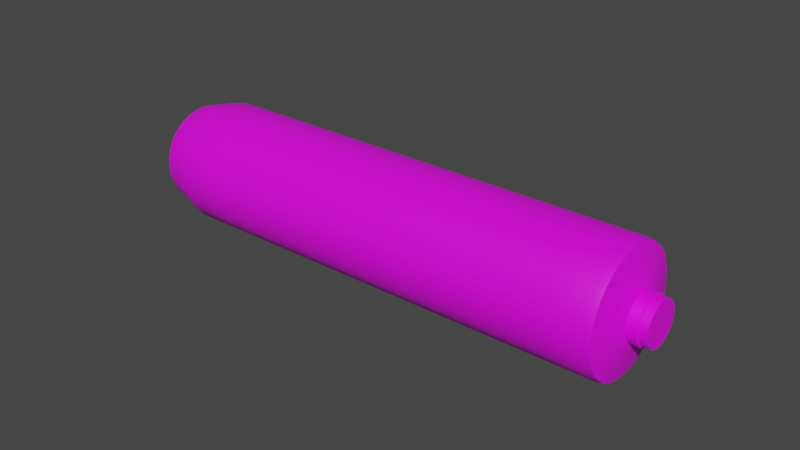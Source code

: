 # Source: injector.blend  (saved by Blender 3.5.10; exported with 4.5.12 LTS)
import bpy
from mathutils import Matrix  # noqa: F401  (used for matrix-valued properties, if any)

bpy.ops.wm.read_factory_settings(use_empty=True)
scene = bpy.context.scene
scene.name = 'Scene'

# ---- images (referenced by path relative to the original .blend; pixels are not part of the script)
import os
ASSET_DIR = os.environ.get("B2B_ASSET_DIR", "")  # directory of the original .blend (textures are referenced by path, not embedded)
HERE = os.path.dirname(os.path.abspath(__file__))  # packed textures are extracted next to this script under _unpacked/

def load_image(name, relpath, width, height, colorspace="sRGB"):
    """Load a texture the original file referenced (path relative to the .blend, or extracted next to this script)."""
    p = next((c for c in (os.path.join(HERE, relpath), os.path.join(ASSET_DIR, relpath)) if relpath and os.path.exists(c)), "")
    if p:
        img = bpy.data.images.load(p, check_existing=True)
        img.name = name
    else:  # same state as the original file: an image datablock whose file is absent (Cycles renders it pink)
        img = bpy.data.images.new(name, width, height)
        img.source = "FILE"
        img.filepath = "//" + (relpath or name)
    img.colorspace_settings.name = colorspace
    return img
img_injector_color = load_image('injector_color', 'injector_color.png', 1024, 1024, 'sRGB')

# ---- materials (node trees are filled in below, after node groups)
mat_injector = bpy.data.materials.new('injector')
mat_injector.alpha_threshold = 0.0
mat_injector.use_transparent_shadow = False
mat_injector.roughness = 0.5
mat_injector.line_color = (0.0, 0.0, 0.0, 1.0)

# ---- node groups
ng_auto_smooth = bpy.data.node_groups.new('Auto Smooth', 'GeometryNodeTree')
_s = ng_auto_smooth.interface.new_socket(name='Geometry', in_out='OUTPUT', socket_type='NodeSocketGeometry')
_s = ng_auto_smooth.interface.new_socket(name='Geometry', in_out='INPUT', socket_type='NodeSocketGeometry')
_s = ng_auto_smooth.interface.new_socket(name='Angle', in_out='INPUT', socket_type='NodeSocketFloat')
_s.subtype = 'ANGLE'
_s.min_value = 0.0
_s.max_value = 3.142
ng_auto_smooth.is_modifier = True
_N = ng_auto_smooth.nodes; _L = ng_auto_smooth.links
n0 = _N.new('NodeGroupOutput'); n0.name = 'Group Output'; n0.location = (480, -100)
n1 = _N.new('NodeGroupInput'); n1.name = 'Group Input'; n1.location = (-420, -300)
n2 = _N.new('NodeGroupInput'); n2.name = 'Group Input.001'; n2.location = (-60, -100)
n3 = _N.new('GeometryNodeSetShadeSmooth'); n3.name = 'Set Shade Smooth'; n3.location = (120, -100)
n3.domain = 'EDGE'
n4 = _N.new('GeometryNodeSetShadeSmooth'); n4.name = 'Set Shade Smooth.001'; n4.location = (300, -100)
n5 = _N.new('GeometryNodeInputMeshEdgeAngle'); n5.name = 'Edge Angle'; n5.location = (-420, -220)
n6 = _N.new('GeometryNodeInputEdgeSmooth'); n6.name = 'Is Edge Smooth'; n6.location = (-60, -160)
n7 = _N.new('GeometryNodeInputShadeSmooth'); n7.name = 'Is Face Smooth'; n7.location = (-240, -340)
n8 = _N.new('FunctionNodeBooleanMath'); n8.name = 'Boolean Math'; n8.location = (-60, -220)
n9 = _N.new('FunctionNodeCompare'); n9.name = 'Compare'; n9.location = (-240, -180)
n9.operation = 'LESS_EQUAL'
_L.new(n5.outputs[0], n9.inputs[0])
_L.new(n4.outputs[0], n0.inputs[0])
_L.new(n1.outputs[1], n9.inputs[1])
_L.new(n9.outputs[0], n8.inputs[0])
_L.new(n7.outputs[0], n8.inputs[1])
_L.new(n2.outputs[0], n3.inputs[0])
_L.new(n6.outputs[0], n3.inputs[1])
_L.new(n3.outputs[0], n4.inputs[0])
_L.new(n8.outputs[0], n3.inputs[2])
n0.is_active_output = True

# ---- material node trees
mat_injector.use_nodes = True; mat_injector.node_tree.nodes.clear()
_N = mat_injector.node_tree.nodes; _L = mat_injector.node_tree.links
n0 = _N.new('ShaderNodeOutputMaterial'); n0.name = 'Material Output'; n0.location = (300, 300)
n1 = _N.new('ShaderNodeBsdfPrincipled'); n1.name = 'Principled BSDF'; n1.location = (10, 300)
n1.distribution = 'GGX'
n1.subsurface_method = 'RANDOM_WALK_SKIN'
n1.inputs[3].default_value = 1.45
n1.inputs[27].default_value = (0.0, 0.0, 0.0, 1.0)
n1.inputs[28].default_value = 1.0
n2 = _N.new('ShaderNodeTexImage'); n2.name = 'Image Texture'; n2.location = (-269, 222)
n2.image = img_injector_color
_L.new(n1.outputs[0], n0.inputs[0])
_L.new(n2.outputs[0], n1.inputs[0])
n0.is_active_output = True

# ---- world
world_world = bpy.data.worlds.new('World'); scene.world = world_world
world_world.use_nodes = True; world_world.node_tree.nodes.clear()
_N = world_world.node_tree.nodes; _L = world_world.node_tree.links
n0 = _N.new('ShaderNodeOutputWorld'); n0.name = 'World Output'; n0.location = (300, 300)
n1 = _N.new('ShaderNodeBackground'); n1.name = 'Background'; n1.location = (10, 300)
n1.inputs[0].default_value = (0.05088, 0.05088, 0.05088, 1.0)
_L.new(n1.outputs[0], n0.inputs[0])
n0.is_active_output = True
world_world.color = (0.05088, 0.05088, 0.05088)
world_world.use_sun_shadow = False
world_world.sun_shadow_jitter_overblur = 0.0

# ---- meshes
me_cylinder = bpy.data.meshes.new('Cylinder')
me_cylinder.from_pydata([(-0.06735, 0.01967, 1.819e-08), (-0.06735, 0.0193, 0.003838), (-0.06735, 0.01818, 0.007529), (-0.06735, 0.01636, 0.01093), (-0.06735, 0.01391, 0.01391), (-0.06735, 0.01093, 0.01636), (-0.06735, 0.007529, 0.01818), (-0.06735, 0.003838, 0.0193), (-0.06735, 1.246e-08, 0.01967), (-0.06735, -0.003838, 0.0193), (-0.06735, -0.007529, 0.01818), (-0.06735, -0.01093, 0.01636), (-0.06735, -0.01391, 0.01391), (-0.06735, -0.01636, 0.01093), (-0.06735, -0.01818, 0.007529), (-0.06735, -0.0193, 0.003838), (-0.06735, -0.01967, 1.819e-08), (-0.06735, -0.0193, -0.003838), (-0.06735, -0.01818, -0.007529), (-0.06735, -0.01636, -0.01093), (-0.06735, -0.01391, -0.01391), (-0.06735, -0.01093, -0.01636), (-0.06735, -0.007529, -0.01818), (-0.06735, -0.003838, -0.0193), (-0.06735, 1.246e-08, -0.01967), (-0.06735, 0.003838, -0.0193), (-0.06735, 0.007529, -0.01818), (-0.06735, 0.01093, -0.01636), (-0.06735, 0.01391, -0.01391), (-0.06735, 0.01636, -0.01093), (-0.06735, 0.01818, -0.007529), (-0.06735, 0.0193, -0.003838), (-0.08007, 0.01967, 1.819e-08), (-0.08007, 0.0193, 0.003838), (-0.08007, 0.01818, 0.007529), (-0.08007, 0.01636, 0.01093), (-0.08007, 0.01391, 0.01391), (-0.08007, 0.01093, 0.01636), (-0.08007, 0.007529, 0.01818), (-0.08007, 0.003838, 0.0193), (-0.08007, 1.246e-08, 0.01967), (-0.08007, -0.003838, 0.0193), (-0.08007, -0.007529, 0.01818), (-0.08007, -0.01093, 0.01636), (-0.08007, -0.01391, 0.01391), (-0.08007, -0.01636, 0.01093), (-0.08007, -0.01818, 0.007529), (-0.08007, -0.0193, 0.003838), (-0.08007, -0.01967, 1.819e-08), (-0.08007, -0.0193, -0.003838), (-0.08007, -0.01818, -0.007529), (-0.08007, -0.01636, -0.01093), (-0.08007, -0.01391, -0.01391), (-0.08007, -0.01093, -0.01636), (-0.08007, -0.007529, -0.01818), (-0.08007, -0.003838, -0.0193), (-0.08007, 1.246e-08, -0.01967), (-0.08007, 0.003838, -0.0193), (-0.08007, 0.007529, -0.01818), (-0.08007, 0.01093, -0.01636), (-0.08007, 0.01391, -0.01391), (-0.08007, 0.01636, -0.01093), (-0.08007, 0.01818, -0.007529), (-0.08007, 0.0193, -0.003838), (-0.09291, 0.01595, 1.8e-08), (-0.09291, 0.01565, 0.003112), (-0.09291, 0.01474, 0.006105), (-0.09291, 0.01326, 0.008863), (-0.09291, 0.01128, 0.01128), (-0.09291, 0.008863, 0.01326), (-0.09291, 0.006105, 0.01474), (-0.09291, 0.003112, 0.01565), (-0.09291, 1.249e-08, 0.01595), (-0.09291, -0.003112, 0.01565), (-0.09291, -0.006105, 0.01474), (-0.09291, -0.008863, 0.01326), (-0.09291, -0.01128, 0.01128), (-0.09291, -0.01326, 0.008863), (-0.09291, -0.01474, 0.006105), (-0.09291, -0.01565, 0.003112), (-0.09291, -0.01595, 1.8e-08), (-0.09291, -0.01565, -0.003112), (-0.09291, -0.01474, -0.006105), (-0.09291, -0.01326, -0.008863), (-0.09291, -0.01128, -0.01128), (-0.09291, -0.008863, -0.01326), (-0.09291, -0.006105, -0.01474), (-0.09291, -0.003112, -0.01565), (-0.09291, 1.249e-08, -0.01595), (-0.09291, 0.003112, -0.01565), (-0.09291, 0.006105, -0.01474), (-0.09291, 0.008863, -0.01326), (-0.09291, 0.01128, -0.01128), (-0.09291, 0.01326, -0.008863), (-0.09291, 0.01474, -0.006105), (-0.09291, 0.01565, -0.003112), (-0.09303, 0.005897, 1.802e-08), (-0.09303, 0.005784, 0.00115), (-0.09303, 0.005448, 0.002257), (-0.09303, 0.004903, 0.003276), (-0.09303, 0.00417, 0.00417), (-0.09303, 0.003276, 0.004903), (-0.09303, 0.002257, 0.005448), (-0.09303, 0.00115, 0.005784), (-0.09303, 1.197e-08, 0.005897), (-0.09303, -0.00115, 0.005784), (-0.09303, -0.002257, 0.005448), (-0.09303, -0.003276, 0.004903), (-0.09303, -0.00417, 0.00417), (-0.09303, -0.004903, 0.003276), (-0.09303, -0.005448, 0.002257), (-0.09303, -0.005784, 0.00115), (-0.09303, -0.005897, 1.802e-08), (-0.09303, -0.005784, -0.00115), (-0.09303, -0.005448, -0.002257), (-0.09303, -0.004903, -0.003276), (-0.09303, -0.00417, -0.00417), (-0.09303, -0.003276, -0.004903), (-0.09303, -0.002257, -0.005448), (-0.09303, -0.00115, -0.005784), (-0.09303, 1.197e-08, -0.005897), (-0.09303, 0.00115, -0.005784), (-0.09303, 0.002257, -0.005448), (-0.09303, 0.003276, -0.004903), (-0.09303, 0.00417, -0.00417), (-0.09303, 0.004903, -0.003276), (-0.09303, 0.005448, -0.002257), (-0.09303, 0.005784, -0.00115), (0.07045, 0.007451, -1.765e-08), (0.07045, 0.007308, 0.001454), (0.07045, 0.006884, 0.002852), (0.07045, 0.006196, 0.00414), (0.07045, 0.005269, 0.005269), (0.07045, 0.00414, 0.006196), (0.07045, 0.002852, 0.006884), (0.07045, 0.001454, 0.007308), (0.07045, -1.202e-08, 0.007451), (0.07045, -0.001454, 0.007308), (0.07045, -0.002852, 0.006884), (0.07045, -0.00414, 0.006196), (0.07045, -0.005269, 0.005269), (0.07045, -0.006196, 0.00414), (0.07045, -0.006884, 0.002852), (0.07045, -0.007308, 0.001454), (0.07045, -0.007452, -1.765e-08), (0.07045, -0.007308, -0.001454), (0.07045, -0.006884, -0.002852), (0.07045, -0.006196, -0.00414), (0.07045, -0.005269, -0.005269), (0.07045, -0.00414, -0.006196), (0.07045, -0.002852, -0.006884), (0.07045, -0.001454, -0.007308), (0.07045, -1.202e-08, -0.007452), (0.07045, 0.001454, -0.007308), (0.07045, 0.002852, -0.006884), (0.07045, 0.00414, -0.006196), (0.07045, 0.005269, -0.005269), (0.07045, 0.006196, -0.00414), (0.07045, 0.006884, -0.002852), (0.07045, 0.007308, -0.001454), (0.07616, 0.006881, -2.262e-08), (0.07347, 0.007451, -2.028e-08), (0.07378, 0.006946, -2.054e-08), (0.07347, 0.007308, 0.001454), (0.07616, 0.006749, 0.001342), (0.07378, 0.006813, 0.001355), (0.07347, 0.006884, 0.002852), (0.07616, 0.006357, 0.002633), (0.07378, 0.006417, 0.002658), (0.07347, 0.006196, 0.00414), (0.07616, 0.005721, 0.003823), (0.07378, 0.005776, 0.003859), (0.07347, 0.005269, 0.005269), (0.07616, 0.004866, 0.004866), (0.07378, 0.004912, 0.004912), (0.07347, 0.00414, 0.006196), (0.07616, 0.003823, 0.005721), (0.07378, 0.003859, 0.005775), (0.07347, 0.002852, 0.006884), (0.07616, 0.002633, 0.006357), (0.07378, 0.002658, 0.006417), (0.07347, 0.001454, 0.007308), (0.07616, 0.001342, 0.006749), (0.07378, 0.001355, 0.006813), (0.07347, -1.235e-08, 0.007451), (0.07616, -1.264e-08, 0.006881), (0.07378, -1.238e-08, 0.006946), (0.07347, -0.001454, 0.007308), (0.07616, -0.001342, 0.006749), (0.07378, -0.001355, 0.006813), (0.07347, -0.002852, 0.006884), (0.07616, -0.002633, 0.006357), (0.07378, -0.002658, 0.006417), (0.07347, -0.00414, 0.006196), (0.07616, -0.003823, 0.005721), (0.07378, -0.003859, 0.005775), (0.07347, -0.005269, 0.005269), (0.07616, -0.004866, 0.004866), (0.07378, -0.004912, 0.004912), (0.07347, -0.006196, 0.00414), (0.07616, -0.005721, 0.003823), (0.07378, -0.005776, 0.003859), (0.07347, -0.006884, 0.002852), (0.07616, -0.006357, 0.002633), (0.07378, -0.006417, 0.002658), (0.07347, -0.007308, 0.001454), (0.07616, -0.006749, 0.001342), (0.07378, -0.006813, 0.001355), (0.07347, -0.007452, -2.028e-08), (0.07616, -0.006881, -2.261e-08), (0.07378, -0.006946, -2.053e-08), (0.07347, -0.007308, -0.001454), (0.07616, -0.006749, -0.001342), (0.07378, -0.006813, -0.001355), (0.07347, -0.006884, -0.002852), (0.07616, -0.006357, -0.002633), (0.07378, -0.006417, -0.002658), (0.07347, -0.006196, -0.00414), (0.07616, -0.005721, -0.003823), (0.07378, -0.005776, -0.003859), (0.07347, -0.005269, -0.005269), (0.07616, -0.004866, -0.004866), (0.07378, -0.004912, -0.004912), (0.07347, -0.00414, -0.006196), (0.07616, -0.003823, -0.005721), (0.07378, -0.003859, -0.005776), (0.07347, -0.002852, -0.006884), (0.07616, -0.002633, -0.006357), (0.07378, -0.002658, -0.006417), (0.07347, -0.001454, -0.007308), (0.07616, -0.001342, -0.006749), (0.07378, -0.001355, -0.006813), (0.07347, -1.235e-08, -0.007452), (0.07616, -1.264e-08, -0.006881), (0.07378, -1.238e-08, -0.006946), (0.07347, 0.001454, -0.007308), (0.07616, 0.001342, -0.006749), (0.07378, 0.001355, -0.006813), (0.07347, 0.002852, -0.006884), (0.07616, 0.002633, -0.006357), (0.07378, 0.002658, -0.006417), (0.07347, 0.00414, -0.006196), (0.07616, 0.003823, -0.005721), (0.07378, 0.003859, -0.005776), (0.07347, 0.005269, -0.005269), (0.07616, 0.004866, -0.004866), (0.07378, 0.004912, -0.004912), (0.07347, 0.006196, -0.00414), (0.07616, 0.005721, -0.003823), (0.07378, 0.005776, -0.003859), (0.07347, 0.006884, -0.002852), (0.07616, 0.006357, -0.002633), (0.07378, 0.006417, -0.002658), (0.07347, 0.007308, -0.001454), (0.07616, 0.006749, -0.001342), (0.07378, 0.006813, -0.001355), (0.06735, 0.01922, -1.813e-08), (0.06509, 0.01967, -1.757e-08), (0.06509, 0.0193, 0.003838), (0.06735, 0.01885, 0.00375), (0.06509, 0.01818, 0.007529), (0.06735, 0.01776, 0.007356), (0.06509, 0.01636, 0.01093), (0.06735, 0.01598, 0.01068), (0.06509, 0.01391, 0.01391), (0.06735, 0.01359, 0.01359), (0.06509, 0.01093, 0.01636), (0.06735, 0.01068, 0.01598), (0.06509, 0.007529, 0.01818), (0.06735, 0.007356, 0.01776), (0.06509, 0.003838, 0.0193), (0.06735, 0.00375, 0.01885), (0.06509, -1.221e-08, 0.01967), (0.06735, -1.259e-08, 0.01922), (0.06509, -0.003838, 0.0193), (0.06735, -0.00375, 0.01885), (0.06509, -0.007529, 0.01818), (0.06735, -0.007356, 0.01776), (0.06509, -0.01093, 0.01636), (0.06735, -0.01068, 0.01598), (0.06509, -0.01391, 0.01391), (0.06735, -0.01359, 0.01359), (0.06509, -0.01636, 0.01093), (0.06735, -0.01598, 0.01068), (0.06509, -0.01818, 0.007529), (0.06735, -0.01776, 0.007356), (0.06509, -0.0193, 0.003838), (0.06735, -0.01885, 0.00375), (0.06509, -0.01967, -1.757e-08), (0.06735, -0.01922, -1.813e-08), (0.06509, -0.0193, -0.003838), (0.06735, -0.01885, -0.00375), (0.06509, -0.01818, -0.007529), (0.06735, -0.01776, -0.007356), (0.06509, -0.01636, -0.01093), (0.06735, -0.01598, -0.01068), (0.06509, -0.01391, -0.01391), (0.06735, -0.01359, -0.01359), (0.06509, -0.01093, -0.01636), (0.06735, -0.01068, -0.01598), (0.06509, -0.007529, -0.01818), (0.06735, -0.007356, -0.01776), (0.06509, -0.003838, -0.0193), (0.06735, -0.00375, -0.01885), (0.06509, -1.221e-08, -0.01967), (0.06735, -1.259e-08, -0.01922), (0.06509, 0.003838, -0.0193), (0.06735, 0.00375, -0.01885), (0.06509, 0.007529, -0.01818), (0.06735, 0.007356, -0.01776), (0.06509, 0.01093, -0.01636), (0.06735, 0.01068, -0.01598), (0.06509, 0.01391, -0.01391), (0.06735, 0.01359, -0.01359), (0.06509, 0.01636, -0.01093), (0.06735, 0.01598, -0.01068), (0.06509, 0.01818, -0.007529), (0.06735, 0.01776, -0.007356), (0.06509, 0.0193, -0.003838), (0.06735, 0.01885, -0.00375), (-0.08479, 0.005897, 1.802e-08), (-0.08479, 0.005784, 0.00115), (-0.08479, 0.005448, 0.002257), (-0.08479, 0.004903, 0.003276), (-0.08479, 0.00417, 0.00417), (-0.08479, 0.003276, 0.004903), (-0.08479, 0.002257, 0.005448), (-0.08479, 0.00115, 0.005784), (-0.08479, 1.197e-08, 0.005897), (-0.08479, -0.00115, 0.005784), (-0.08479, -0.002257, 0.005448), (-0.08479, -0.003276, 0.004903), (-0.08479, -0.00417, 0.00417), (-0.08479, -0.004903, 0.003276), (-0.08479, -0.005448, 0.002257), (-0.08479, -0.005784, 0.00115), (-0.08479, -0.005897, 1.802e-08), (-0.08479, -0.005784, -0.00115), (-0.08479, -0.005448, -0.002257), (-0.08479, -0.004903, -0.003276), (-0.08479, -0.00417, -0.00417), (-0.08479, -0.003276, -0.004903), (-0.08479, -0.002257, -0.005448), (-0.08479, -0.00115, -0.005784), (-0.08479, 1.197e-08, -0.005897), (-0.08479, 0.00115, -0.005784), (-0.08479, 0.002257, -0.005448), (-0.08479, 0.003276, -0.004903), (-0.08479, 0.00417, -0.00417), (-0.08479, 0.004903, -0.003276), (-0.08479, 0.005448, -0.002257), (-0.08479, 0.005784, -0.00115), (0.05303, 0.01967, -1.568e-08), (0.05303, 0.0193, 0.003838), (0.05303, 0.0193, -0.003838), (0.05303, 0.01818, 0.007529), (0.05303, 0.01636, 0.01093), (0.05303, 0.01391, 0.01391), (0.05303, 0.01093, 0.01636), (0.05303, 0.007529, 0.01818), (0.05303, 0.003838, 0.0193), (0.05303, -1.091e-08, 0.01967), (0.05303, -0.003838, 0.0193), (0.05303, -0.007529, 0.01818), (0.05303, -0.01093, 0.01636), (0.05303, -0.01391, 0.01391), (0.05303, -0.01636, 0.01093), (0.05303, -0.01818, 0.007529), (0.05303, -0.0193, 0.003838), (0.05303, -0.01967, -1.568e-08), (0.05303, -0.0193, -0.003838), (0.05303, -0.01818, -0.007529), (0.05303, -0.01636, -0.01093), (0.05303, -0.01391, -0.01391), (0.05303, -0.01093, -0.01636), (0.05303, -0.007529, -0.01818), (0.05303, -0.003838, -0.0193), (0.05303, -1.091e-08, -0.01967), (0.05303, 0.003838, -0.0193), (0.05303, 0.007529, -0.01818), (0.05303, 0.01093, -0.01636), (0.05303, 0.01391, -0.01391), (0.05303, 0.01636, -0.01093), (0.05303, 0.01818, -0.007529)], [], [(354, 31, 0, 352), (261, 130, 129, 259), (263, 131, 130, 261), (265, 132, 131, 263), (267, 133, 132, 265), (269, 134, 133, 267), (271, 135, 134, 269), (273, 136, 135, 271), (275, 137, 136, 273), (277, 138, 137, 275), (279, 139, 138, 277), (281, 140, 139, 279), (283, 141, 140, 281), (285, 142, 141, 283), (287, 143, 142, 285), (289, 144, 143, 287), (291, 145, 144, 289), (293, 146, 145, 291), (295, 147, 146, 293), (297, 148, 147, 295), (299, 149, 148, 297), (301, 150, 149, 299), (301, 303, 151, 150), (305, 152, 151, 303), (307, 153, 152, 305), (309, 154, 153, 307), (311, 155, 154, 309), (313, 156, 155, 311), (315, 157, 156, 313), (317, 158, 157, 315), (319, 159, 158, 317), (256, 128, 159, 319), (360, 7, 8, 361), (4, 3, 35, 36), (13, 12, 44, 45), (22, 21, 53, 54), (31, 30, 62, 63), (9, 8, 40, 41), (18, 17, 49, 50), (27, 26, 58, 59), (5, 4, 36, 37), (14, 13, 45, 46), (23, 22, 54, 55), (1, 0, 32, 33), (0, 31, 63, 32), (10, 9, 41, 42), (19, 18, 50, 51), (28, 27, 59, 60), (6, 5, 37, 38), (15, 14, 46, 47), (24, 23, 55, 56), (2, 1, 33, 34), (11, 10, 42, 43), (20, 19, 51, 52), (29, 28, 60, 61), (7, 6, 38, 39), (16, 15, 47, 48), (25, 24, 56, 57), (3, 2, 34, 35), (12, 11, 43, 44), (21, 20, 52, 53), (30, 29, 61, 62), (8, 7, 39, 40), (17, 16, 48, 49), (26, 25, 57, 58), (42, 41, 73, 74), (56, 55, 87, 88), (43, 42, 74, 75), (57, 56, 88, 89), (44, 43, 75, 76), (58, 57, 89, 90), (45, 44, 76, 77), (59, 58, 90, 91), (46, 45, 77, 78), (33, 32, 64, 65), (60, 59, 91, 92), (47, 46, 78, 79), (34, 33, 65, 66), (61, 60, 92, 93), (48, 47, 79, 80), (35, 34, 66, 67), (62, 61, 93, 94), (49, 48, 80, 81), (36, 35, 67, 68), (63, 62, 94, 95), (50, 49, 81, 82), (37, 36, 68, 69), (32, 63, 95, 64), (51, 50, 82, 83), (38, 37, 69, 70), (52, 51, 83, 84), (39, 38, 70, 71), (53, 52, 84, 85), (40, 39, 71, 72), (54, 53, 85, 86), (41, 40, 72, 73), (55, 54, 86, 87), (77, 76, 108, 109), (91, 90, 122, 123), (78, 77, 109, 110), (65, 64, 96, 97), (92, 91, 123, 124), (79, 78, 110, 111), (66, 65, 97, 98), (93, 92, 124, 125), (80, 79, 111, 112), (67, 66, 98, 99), (94, 93, 125, 126), (81, 80, 112, 113), (68, 67, 99, 100), (95, 94, 126, 127), (82, 81, 113, 114), (69, 68, 100, 101), (64, 95, 127, 96), (83, 82, 114, 115), (70, 69, 101, 102), (84, 83, 115, 116), (71, 70, 102, 103), (85, 84, 116, 117), (72, 71, 103, 104), (86, 85, 117, 118), (73, 72, 104, 105), (87, 86, 118, 119), (74, 73, 105, 106), (88, 87, 119, 120), (75, 74, 106, 107), (89, 88, 120, 121), (76, 75, 107, 108), (90, 89, 121, 122), (377, 24, 25, 378), (369, 16, 17, 370), (378, 25, 26, 379), (356, 3, 4, 357), (365, 12, 13, 366), (374, 21, 22, 375), (383, 30, 31, 354), (361, 8, 9, 362), (370, 17, 18, 371), (379, 26, 27, 380), (357, 4, 5, 358), (366, 13, 14, 367), (375, 22, 23, 376), (362, 9, 10, 363), (371, 18, 19, 372), (380, 27, 28, 381), (358, 5, 6, 359), (367, 14, 15, 368), (376, 23, 24, 377), (353, 1, 2, 355), (363, 10, 11, 364), (372, 19, 20, 373), (381, 28, 29, 382), (359, 6, 7, 360), (368, 15, 16, 369), (355, 2, 3, 356), (364, 11, 12, 365), (373, 20, 21, 374), (382, 29, 30, 383), (155, 156, 244, 241), (159, 128, 161, 253), (142, 143, 205, 202), (160, 164, 167, 170, 173, 176, 179, 182, 185, 188, 191, 194, 197, 200, 203, 206, 209, 212, 215, 218, 221, 224, 227, 230, 233, 236, 239, 242, 245, 248, 251, 254), (156, 157, 247, 244), (143, 144, 208, 205), (130, 131, 169, 166), (157, 158, 250, 247), (144, 145, 211, 208), (131, 132, 172, 169), (158, 159, 253, 250), (145, 146, 214, 211), (132, 133, 175, 172), (146, 147, 217, 214), (133, 134, 178, 175), (129, 130, 166, 163), (147, 148, 220, 217), (134, 135, 181, 178), (148, 149, 223, 220), (135, 136, 184, 181), (149, 150, 226, 223), (136, 137, 187, 184), (150, 151, 229, 226), (137, 138, 190, 187), (151, 152, 232, 229), (138, 139, 193, 190), (152, 153, 235, 232), (139, 140, 196, 193), (153, 154, 238, 235), (140, 141, 199, 196), (154, 155, 241, 238), (141, 142, 202, 199), (161, 163, 165, 162), (162, 165, 164, 160), (163, 166, 168, 165), (165, 168, 167, 164), (166, 169, 171, 168), (168, 171, 170, 167), (169, 172, 174, 171), (171, 174, 173, 170), (172, 175, 177, 174), (174, 177, 176, 173), (175, 178, 180, 177), (177, 180, 179, 176), (178, 181, 183, 180), (180, 183, 182, 179), (181, 184, 186, 183), (183, 186, 185, 182), (184, 187, 189, 186), (186, 189, 188, 185), (187, 190, 192, 189), (189, 192, 191, 188), (190, 193, 195, 192), (192, 195, 194, 191), (193, 196, 198, 195), (195, 198, 197, 194), (196, 199, 201, 198), (198, 201, 200, 197), (199, 202, 204, 201), (201, 204, 203, 200), (202, 205, 207, 204), (204, 207, 206, 203), (205, 208, 210, 207), (207, 210, 209, 206), (208, 211, 213, 210), (210, 213, 212, 209), (211, 214, 216, 213), (213, 216, 215, 212), (214, 217, 219, 216), (216, 219, 218, 215), (217, 220, 222, 219), (219, 222, 221, 218), (220, 223, 225, 222), (222, 225, 224, 221), (223, 226, 228, 225), (225, 228, 227, 224), (226, 229, 231, 228), (228, 231, 230, 227), (229, 232, 234, 231), (231, 234, 233, 230), (232, 235, 237, 234), (234, 237, 236, 233), (235, 238, 240, 237), (237, 240, 239, 236), (238, 241, 243, 240), (240, 243, 242, 239), (241, 244, 246, 243), (243, 246, 245, 242), (244, 247, 249, 246), (246, 249, 248, 245), (247, 250, 252, 249), (249, 252, 251, 248), (250, 253, 255, 252), (252, 255, 254, 251), (253, 161, 162, 255), (255, 162, 160, 254), (128, 129, 163, 161), (352, 0, 1, 353), (257, 258, 259, 256), (258, 260, 261, 259), (260, 262, 263, 261), (262, 264, 265, 263), (264, 266, 267, 265), (266, 268, 269, 267), (268, 270, 271, 269), (270, 272, 273, 271), (272, 274, 275, 273), (274, 276, 277, 275), (276, 278, 279, 277), (278, 280, 281, 279), (280, 282, 283, 281), (282, 284, 285, 283), (284, 286, 287, 285), (286, 288, 289, 287), (288, 290, 291, 289), (290, 292, 293, 291), (292, 294, 295, 293), (294, 296, 297, 295), (296, 298, 299, 297), (298, 300, 301, 299), (300, 302, 303, 301), (302, 304, 305, 303), (304, 306, 307, 305), (306, 308, 309, 307), (308, 310, 311, 309), (310, 312, 313, 311), (312, 314, 315, 313), (314, 316, 317, 315), (316, 318, 319, 317), (318, 257, 256, 319), (259, 129, 128, 256), (113, 112, 336, 337), (100, 99, 323, 324), (127, 126, 350, 351), (114, 113, 337, 338), (101, 100, 324, 325), (96, 127, 351, 320), (115, 114, 338, 339), (102, 101, 325, 326), (116, 115, 339, 340), (103, 102, 326, 327), (117, 116, 340, 341), (104, 103, 327, 328), (118, 117, 341, 342), (105, 104, 328, 329), (119, 118, 342, 343), (106, 105, 329, 330), (120, 119, 343, 344), (107, 106, 330, 331), (121, 120, 344, 345), (108, 107, 331, 332), (122, 121, 345, 346), (109, 108, 332, 333), (123, 122, 346, 347), (110, 109, 333, 334), (97, 96, 320, 321), (124, 123, 347, 348), (111, 110, 334, 335), (98, 97, 321, 322), (125, 124, 348, 349), (112, 111, 335, 336), (99, 98, 322, 323), (126, 125, 349, 350), (321, 320, 351, 350, 349, 348, 347, 346, 345, 344, 343, 342, 341, 340, 339, 338, 337, 336, 335, 334, 333, 332, 331, 330, 329, 328, 327, 326, 325, 324, 323, 322), (257, 352, 353, 258), (314, 382, 383, 316), (296, 373, 374, 298), (278, 364, 365, 280), (260, 355, 356, 262), (286, 368, 369, 288), (268, 359, 360, 270), (312, 381, 382, 314), (294, 372, 373, 296), (276, 363, 364, 278), (258, 353, 355, 260), (302, 376, 377, 304), (284, 367, 368, 286), (266, 358, 359, 268), (310, 380, 381, 312), (292, 371, 372, 294), (274, 362, 363, 276), (300, 375, 376, 302), (282, 366, 367, 284), (264, 357, 358, 266), (308, 379, 380, 310), (290, 370, 371, 292), (272, 361, 362, 274), (316, 383, 354, 318), (298, 374, 375, 300), (280, 365, 366, 282), (262, 356, 357, 264), (306, 378, 379, 308), (288, 369, 370, 290), (304, 377, 378, 306), (270, 360, 361, 272), (318, 354, 352, 257)])
me_cylinder.polygons.foreach_set('use_smooth', [True] * 354)
_uv = me_cylinder.uv_layers.new(name='UVMap')
_uv.uv.foreach_set('vector', [0.3299, 0.9082, 0.3299, 0.1597, 0.3524, 0.1595, 0.3524, 0.908, 0.9364, 0.01354, 0.9014, 0.0781, 0.8929, 0.07462, 0.9145, 0.004572, 0.9562, 0.02656, 0.9091, 0.08314, 0.9014, 0.0781, 0.9364, 0.01354, 0.973, 0.04313, 0.9156, 0.08957, 0.9091, 0.08314, 0.9562, 0.02656, 0.9863, 0.06261, 0.9207, 0.09712, 0.9156, 0.08957, 0.973, 0.04313, 0.9954, 0.08426, 0.9242, 0.1055, 0.9207, 0.09712, 0.9863, 0.06261, 1.0, 0.1072, 0.926, 0.1144, 0.9242, 0.1055, 0.9954, 0.08426, 1.0, 0.1307, 0.926, 0.1235, 0.926, 0.1144, 1.0, 0.1072, 0.9954, 0.1537, 0.9242, 0.1324, 0.926, 0.1235, 1.0, 0.1307, 0.9863, 0.1753, 0.9207, 0.1408, 0.9242, 0.1324, 0.9954, 0.1537, 0.973, 0.1948, 0.9156, 0.1484, 0.9207, 0.1408, 0.9863, 0.1753, 0.9562, 0.2114, 0.9091, 0.1548, 0.9156, 0.1484, 0.973, 0.1948, 0.9364, 0.2244, 0.9014, 0.1598, 0.9091, 0.1548, 0.9562, 0.2114, 0.9145, 0.2334, 0.8929, 0.1633, 0.9014, 0.1598, 0.9364, 0.2244, 0.8911, 0.2379, 0.8838, 0.1651, 0.8929, 0.1633, 0.9145, 0.2334, 0.8673, 0.2379, 0.8746, 0.1651, 0.8838, 0.1651, 0.8911, 0.2379, 0.844, 0.2334, 0.8656, 0.1633, 0.8746, 0.1651, 0.8673, 0.2379, 0.822, 0.2244, 0.8571, 0.1598, 0.8656, 0.1633, 0.844, 0.2334, 0.8022, 0.2114, 0.8494, 0.1548, 0.8571, 0.1598, 0.822, 0.2244, 0.7854, 0.1948, 0.8429, 0.1484, 0.8494, 0.1548, 0.8022, 0.2114, 0.7722, 0.1753, 0.8377, 0.1408, 0.8429, 0.1484, 0.7854, 0.1948, 0.7631, 0.1537, 0.8342, 0.1324, 0.8377, 0.1408, 0.7722, 0.1753, 0.7631, 0.1537, 0.7585, 0.1307, 0.8324, 0.1235, 0.8342, 0.1324, 0.7585, 0.1072, 0.8324, 0.1144, 0.8324, 0.1235, 0.7585, 0.1307, 0.7631, 0.08426, 0.8342, 0.1055, 0.8324, 0.1144, 0.7585, 0.1072, 0.7722, 0.06261, 0.8377, 0.09712, 0.8342, 0.1055, 0.7631, 0.08426, 0.7854, 0.04313, 0.8429, 0.08957, 0.8377, 0.09712, 0.7722, 0.06261, 0.8022, 0.02656, 0.8494, 0.08314, 0.8429, 0.08957, 0.7854, 0.04313, 0.822, 0.01354, 0.8571, 0.0781, 0.8494, 0.08314, 0.8022, 0.02656, 0.844, 0.004572, 0.8656, 0.07462, 0.8571, 0.0781, 0.822, 0.01354, 0.8673, 0.0, 0.8746, 0.07285, 0.8656, 0.07462, 0.844, 0.004572, 0.8911, 0.0, 0.8838, 0.07285, 0.8746, 0.07285, 0.8673, 0.0, 0.6364, 0.08936, 0.6221, 0.8377, 0.5996, 0.8375, 0.6139, 0.08911, 0.6942, 0.8391, 0.7167, 0.8397, 0.7152, 0.9187, 0.6927, 0.9182, 0.1082, 0.8375, 0.1321, 0.8376, 0.1321, 0.9167, 0.1082, 0.9166, 0.4795, 0.8387, 0.5038, 0.8382, 0.5055, 0.9173, 0.4811, 0.9178, 0.3299, 0.1597, 0.306, 0.1598, 0.306, 0.08066, 0.3299, 0.08058, 0.5794, 0.8374, 0.5996, 0.8375, 0.5981, 0.9166, 0.5779, 0.9164, 2.353e-08, 0.8383, 0.01722, 0.838, 0.01722, 0.9171, 0.0, 0.9174, 0.2353, 0.1595, 0.215, 0.1593, 0.215, 0.08016, 0.2353, 0.08041, 0.6704, 0.8385, 0.6942, 0.8391, 0.6927, 0.9182, 0.6689, 0.9176, 0.08384, 0.8375, 0.1082, 0.8375, 0.1082, 0.9166, 0.08384, 0.9166, 0.4556, 0.8393, 0.4795, 0.8387, 0.4811, 0.9178, 0.4572, 0.9183, 0.3726, 0.1593, 0.3524, 0.1595, 0.3524, 0.08041, 0.3726, 0.08016, 0.3524, 0.1595, 0.3299, 0.1597, 0.3299, 0.08058, 0.3524, 0.08041, 0.1748, 0.838, 0.192, 0.8383, 0.192, 0.9174, 0.1748, 0.9171, 0.5502, 0.8375, 0.5704, 0.8374, 0.5721, 0.9164, 0.5518, 0.9166, 0.2578, 0.1597, 0.2353, 0.1595, 0.2353, 0.08041, 0.2578, 0.08058, 0.646, 0.8381, 0.6704, 0.8385, 0.6689, 0.9176, 0.6445, 0.9172, 0.05996, 0.8376, 0.08384, 0.8375, 0.08384, 0.9166, 0.05996, 0.9167, 0.4331, 0.8399, 0.4556, 0.8393, 0.4572, 0.9183, 0.4348, 0.919, 0.3899, 0.1589, 0.3726, 0.1593, 0.3726, 0.08016, 0.3899, 0.07985, 0.1546, 0.8378, 0.1748, 0.838, 0.1748, 0.9171, 0.1546, 0.9169, 0.5277, 0.8378, 0.5502, 0.8375, 0.5518, 0.9166, 0.5293, 0.9169, 0.2817, 0.1598, 0.2578, 0.1597, 0.2578, 0.08058, 0.2817, 0.08066, 0.6221, 0.8377, 0.646, 0.8381, 0.6445, 0.9172, 0.6206, 0.9168, 0.03746, 0.8378, 0.05996, 0.8376, 0.05996, 0.9167, 0.03746, 0.9169, 0.4129, 0.8405, 0.4331, 0.8399, 0.4348, 0.919, 0.4145, 0.9196, 0.7167, 0.8397, 0.737, 0.8403, 0.7355, 0.9194, 0.7152, 0.9187, 0.1321, 0.8376, 0.1546, 0.8378, 0.1546, 0.9169, 0.1321, 0.9167, 0.5038, 0.8382, 0.5277, 0.8378, 0.5293, 0.9169, 0.5055, 0.9173, 0.306, 0.1598, 0.2817, 0.1598, 0.2817, 0.08066, 0.306, 0.08066, 0.5996, 0.8375, 0.6221, 0.8377, 0.6206, 0.9168, 0.5981, 0.9166, 0.01722, 0.838, 0.03746, 0.8378, 0.03746, 0.9169, 0.01722, 0.9171, 0.3957, 0.8412, 0.4129, 0.8405, 0.4145, 0.9196, 0.3973, 0.9203, 0.1748, 0.9171, 0.192, 0.9174, 0.1739, 0.9975, 0.1599, 0.9973, 0.4348, 0.919, 0.4572, 0.9183, 0.4657, 0.9984, 0.4475, 0.9989, 0.1546, 0.9169, 0.1748, 0.9171, 0.1599, 0.9973, 0.1435, 0.9971, 0.4145, 0.9196, 0.4348, 0.919, 0.4475, 0.9989, 0.4311, 0.9995, 0.1321, 0.9167, 0.1546, 0.9169, 0.1435, 0.9971, 0.1253, 0.9969, 0.3973, 0.9203, 0.4145, 0.9196, 0.4311, 0.9995, 0.4171, 1.0, 0.1082, 0.9166, 0.1321, 0.9167, 0.1253, 0.9969, 0.1059, 0.9969, 0.2353, 0.08041, 0.215, 0.08016, 0.23, 4.636e-08, 0.2464, 0.0001982, 0.08384, 0.9166, 0.1082, 0.9166, 0.1059, 0.9969, 0.08615, 0.9969, 0.3726, 0.08016, 0.3524, 0.08041, 0.3413, 0.0001982, 0.3577, 0.0, 0.2578, 0.08058, 0.2353, 0.08041, 0.2464, 0.0001982, 0.2646, 0.0003347, 0.05996, 0.9167, 0.08384, 0.9166, 0.08615, 0.9969, 0.06678, 0.9969, 0.7355, 0.9194, 0.7527, 0.92, 0.733, 0.9997, 0.719, 0.9992, 0.2817, 0.08066, 0.2578, 0.08058, 0.2646, 0.0003347, 0.284, 0.0004044, 0.03746, 0.9169, 0.05996, 0.9167, 0.06678, 0.9969, 0.04854, 0.9971, 0.7152, 0.9187, 0.7355, 0.9194, 0.719, 0.9992, 0.7026, 0.9987, 0.306, 0.08066, 0.2817, 0.08066, 0.284, 0.0004044, 0.3037, 0.0004043, 0.01722, 0.9171, 0.03746, 0.9169, 0.04854, 0.9971, 0.03212, 0.9973, 0.6927, 0.9182, 0.7152, 0.9187, 0.7026, 0.9987, 0.6844, 0.9983, 0.3299, 0.08058, 0.306, 0.08066, 0.3037, 0.0004043, 0.3231, 0.0003347, 0.0, 0.9174, 0.01722, 0.9171, 0.03212, 0.9973, 0.01816, 0.9975, 0.6689, 0.9176, 0.6927, 0.9182, 0.6844, 0.9983, 0.665, 0.9978, 0.3524, 0.08041, 0.3299, 0.08058, 0.3231, 0.0003347, 0.3413, 0.0001982, 0.5518, 0.9166, 0.5721, 0.9164, 0.5588, 0.9969, 0.5424, 0.997, 0.6445, 0.9172, 0.6689, 0.9176, 0.665, 0.9978, 0.6453, 0.9975, 0.5293, 0.9169, 0.5518, 0.9166, 0.5424, 0.997, 0.5242, 0.9973, 0.6206, 0.9168, 0.6445, 0.9172, 0.6453, 0.9975, 0.6259, 0.9972, 0.5055, 0.9173, 0.5293, 0.9169, 0.5242, 0.9973, 0.5048, 0.9976, 0.5981, 0.9166, 0.6206, 0.9168, 0.6259, 0.9972, 0.6077, 0.997, 0.4811, 0.9178, 0.5055, 0.9173, 0.5048, 0.9976, 0.4851, 0.998, 0.5779, 0.9164, 0.5981, 0.9166, 0.6077, 0.997, 0.5913, 0.9969, 0.4572, 0.9183, 0.4811, 0.9178, 0.4851, 0.998, 0.4657, 0.9984, 0.8879, 0.2474, 0.9062, 0.2549, 0.8762, 0.31, 0.8695, 0.3073, 0.7948, 0.4191, 0.7808, 0.4053, 0.8299, 0.3656, 0.8351, 0.3707, 0.8686, 0.2436, 0.8879, 0.2474, 0.8695, 0.3073, 0.8623, 0.3059, 0.9062, 0.4299, 0.8879, 0.4373, 0.8695, 0.3775, 0.8762, 0.3747, 0.8112, 0.4299, 0.7948, 0.4191, 0.8351, 0.3707, 0.8411, 0.3747, 0.8488, 0.2436, 0.8686, 0.2436, 0.8623, 0.3059, 0.855, 0.3059, 0.9226, 0.4191, 0.9062, 0.4299, 0.8762, 0.3747, 0.8823, 0.3707, 0.8295, 0.4373, 0.8112, 0.4299, 0.8411, 0.3747, 0.8479, 0.3775, 0.8295, 0.2474, 0.8488, 0.2436, 0.855, 0.3059, 0.8479, 0.3073, 0.9366, 0.4053, 0.9226, 0.4191, 0.8823, 0.3707, 0.8875, 0.3656, 0.8488, 0.4411, 0.8295, 0.4373, 0.8479, 0.3775, 0.855, 0.3789, 0.8112, 0.2549, 0.8295, 0.2474, 0.8479, 0.3073, 0.8411, 0.31, 0.9475, 0.3891, 0.9366, 0.4053, 0.8875, 0.3656, 0.8915, 0.3597, 0.8686, 0.4411, 0.8488, 0.4411, 0.855, 0.3789, 0.8623, 0.3789, 0.7948, 0.2657, 0.8112, 0.2549, 0.8411, 0.31, 0.8351, 0.314, 0.9551, 0.3712, 0.9475, 0.3891, 0.8915, 0.3597, 0.8943, 0.353, 0.8879, 0.4373, 0.8686, 0.4411, 0.8623, 0.3789, 0.8695, 0.3775, 0.7808, 0.2794, 0.7948, 0.2657, 0.8351, 0.314, 0.8299, 0.3191, 0.9589, 0.3521, 0.9551, 0.3712, 0.8943, 0.353, 0.8957, 0.346, 0.7699, 0.2956, 0.7808, 0.2794, 0.8299, 0.3191, 0.8259, 0.3251, 0.9589, 0.3326, 0.9589, 0.3521, 0.8957, 0.346, 0.8957, 0.3388, 0.7623, 0.3136, 0.7699, 0.2956, 0.8259, 0.3251, 0.8231, 0.3317, 0.9551, 0.3136, 0.9589, 0.3326, 0.8957, 0.3388, 0.8943, 0.3317, 0.7585, 0.3326, 0.7623, 0.3136, 0.8231, 0.3317, 0.8216, 0.3388, 0.9475, 0.2956, 0.9551, 0.3136, 0.8943, 0.3317, 0.8915, 0.3251, 0.7585, 0.3521, 0.7585, 0.3326, 0.8216, 0.3388, 0.8216, 0.346, 0.9366, 0.2794, 0.9475, 0.2956, 0.8915, 0.3251, 0.8875, 0.3191, 0.7623, 0.3712, 0.7585, 0.3521, 0.8216, 0.346, 0.8231, 0.353, 0.9226, 0.2657, 0.9366, 0.2794, 0.8875, 0.3191, 0.8823, 0.314, 0.7699, 0.3891, 0.7623, 0.3712, 0.8231, 0.353, 0.8259, 0.3597, 0.9062, 0.2549, 0.9226, 0.2657, 0.8823, 0.314, 0.8762, 0.31, 0.7808, 0.4053, 0.7699, 0.3891, 0.8259, 0.3597, 0.8299, 0.3656, 0.4175, 0.09154, 0.4331, 0.8399, 0.4129, 0.8405, 0.3973, 0.09219, 0.03746, 0.08927, 0.03746, 0.8378, 0.01722, 0.838, 0.01722, 0.08951, 0.1978, 0.9075, 0.1978, 0.1589, 0.215, 0.1593, 0.215, 0.9078, 0.731, 0.09128, 0.7167, 0.8397, 0.6942, 0.8391, 0.7085, 0.0907, 0.1321, 0.0891, 0.1321, 0.8376, 0.1082, 0.8375, 0.1082, 0.08901, 0.4882, 0.08985, 0.5038, 0.8382, 0.4795, 0.8387, 0.4639, 0.09034, 0.306, 0.9083, 0.306, 0.1598, 0.3299, 0.1597, 0.3299, 0.9082, 0.6139, 0.08911, 0.5996, 0.8375, 0.5794, 0.8374, 0.5937, 0.08898, 0.01722, 0.08951, 0.01722, 0.838, 2.353e-08, 0.8383, 1.165e-08, 0.08982, 0.215, 0.9078, 0.215, 0.1593, 0.2353, 0.1595, 0.2353, 0.908, 0.7085, 0.0907, 0.6942, 0.8391, 0.6704, 0.8385, 0.6846, 0.09017, 0.1082, 0.08901, 0.1082, 0.8375, 0.08384, 0.8375, 0.08384, 0.08901, 0.4639, 0.09034, 0.4795, 0.8387, 0.4556, 0.8393, 0.44, 0.09091, 0.192, 0.08982, 0.192, 0.8383, 0.1748, 0.838, 0.1748, 0.08951, 0.5549, 0.08901, 0.5704, 0.8374, 0.5502, 0.8375, 0.5346, 0.08917, 0.2353, 0.908, 0.2353, 0.1595, 0.2578, 0.1597, 0.2578, 0.9082, 0.6846, 0.09017, 0.6704, 0.8385, 0.646, 0.8381, 0.6603, 0.08972, 0.08384, 0.08901, 0.08384, 0.8375, 0.05996, 0.8376, 0.05996, 0.0891, 0.44, 0.09091, 0.4556, 0.8393, 0.4331, 0.8399, 0.4175, 0.09154, 0.3726, 0.9078, 0.3726, 0.1593, 0.3899, 0.1589, 0.3899, 0.9075, 0.1748, 0.08951, 0.1748, 0.838, 0.1546, 0.8378, 0.1546, 0.08927, 0.5346, 0.08917, 0.5502, 0.8375, 0.5277, 0.8378, 0.5121, 0.08946, 0.2578, 0.9082, 0.2578, 0.1597, 0.2817, 0.1598, 0.2817, 0.9083, 0.6603, 0.08972, 0.646, 0.8381, 0.6221, 0.8377, 0.6364, 0.08936, 0.05996, 0.0891, 0.05996, 0.8376, 0.03746, 0.8378, 0.03746, 0.08927, 0.7512, 0.0919, 0.737, 0.8403, 0.7167, 0.8397, 0.731, 0.09128, 0.1546, 0.08927, 0.1546, 0.8378, 0.1321, 0.8376, 0.1321, 0.0891, 0.5121, 0.08946, 0.5277, 0.8378, 0.5038, 0.8382, 0.4882, 0.08985, 0.2817, 0.9083, 0.2817, 0.1598, 0.306, 0.1598, 0.306, 0.9083, 0.8575, 0.651, 0.8574, 0.6594, 0.8384, 0.6594, 0.8385, 0.651, 0.8574, 0.6863, 0.8575, 0.6947, 0.8385, 0.6947, 0.8384, 0.6863, 0.8698, 0.605, 0.8698, 0.614, 0.8508, 0.614, 0.8507, 0.6051, 0.7634, 0.6075, 0.7601, 0.5998, 0.7585, 0.5915, 0.7585, 0.5832, 0.7601, 0.5749, 0.7634, 0.5672, 0.7681, 0.5602, 0.7741, 0.5543, 0.7812, 0.5496, 0.7891, 0.5464, 0.7974, 0.5448, 0.806, 0.5448, 0.8143, 0.5464, 0.8222, 0.5496, 0.8293, 0.5543, 0.8353, 0.5602, 0.84, 0.5672, 0.8433, 0.5749, 0.8449, 0.5832, 0.8449, 0.5915, 0.8433, 0.5998, 0.84, 0.6075, 0.8353, 0.6145, 0.8293, 0.6204, 0.8222, 0.6251, 0.8143, 0.6283, 0.806, 0.6299, 0.7974, 0.6299, 0.7891, 0.6283, 0.7812, 0.6251, 0.7741, 0.6204, 0.7681, 0.6145, 0.8574, 0.6594, 0.8574, 0.6683, 0.8384, 0.6683, 0.8384, 0.6594, 0.8698, 0.614, 0.8699, 0.6224, 0.8509, 0.6224, 0.8508, 0.614, 0.8827, 0.6498, 0.8826, 0.6574, 0.8636, 0.6574, 0.8637, 0.6498, 0.8574, 0.6683, 0.8574, 0.6774, 0.8384, 0.6774, 0.8384, 0.6683, 0.8699, 0.6224, 0.87, 0.6299, 0.851, 0.6299, 0.8509, 0.6224, 0.8826, 0.6574, 0.8826, 0.6658, 0.8635, 0.6658, 0.8636, 0.6574, 0.8574, 0.6774, 0.8574, 0.6863, 0.8384, 0.6863, 0.8384, 0.6774, 0.8772, 0.4738, 0.8771, 0.4802, 0.858, 0.4803, 0.8581, 0.4738, 0.8826, 0.6658, 0.8825, 0.6747, 0.8635, 0.6747, 0.8635, 0.6658, 0.8771, 0.4802, 0.877, 0.4878, 0.858, 0.4878, 0.858, 0.4803, 0.8825, 0.6747, 0.8825, 0.6838, 0.8635, 0.6838, 0.8635, 0.6747, 0.8576, 0.7022, 0.8577, 0.7086, 0.8387, 0.7086, 0.8385, 0.7022, 0.877, 0.4878, 0.8769, 0.4962, 0.8579, 0.4962, 0.858, 0.4878, 0.8825, 0.6838, 0.8826, 0.6927, 0.8635, 0.6927, 0.8635, 0.6838, 0.8769, 0.4962, 0.8769, 0.5051, 0.8579, 0.5051, 0.8579, 0.4962, 0.8826, 0.6927, 0.8826, 0.7011, 0.8636, 0.7011, 0.8635, 0.6927, 0.8769, 0.5051, 0.8769, 0.5142, 0.8579, 0.5142, 0.8579, 0.5051, 0.8826, 0.7011, 0.8827, 0.7086, 0.8637, 0.7086, 0.8636, 0.7011, 0.8769, 0.5142, 0.877, 0.5231, 0.858, 0.5231, 0.8579, 0.5142, 0.87, 0.5647, 0.8699, 0.5711, 0.8509, 0.5711, 0.851, 0.5647, 0.877, 0.5231, 0.8771, 0.5315, 0.858, 0.5315, 0.858, 0.5231, 0.8699, 0.5711, 0.8698, 0.5787, 0.8508, 0.5787, 0.8509, 0.5711, 0.8771, 0.5315, 0.8772, 0.539, 0.8581, 0.5391, 0.858, 0.5315, 0.8698, 0.5787, 0.8698, 0.5871, 0.8507, 0.5871, 0.8508, 0.5787, 0.8577, 0.637, 0.8576, 0.6434, 0.8385, 0.6434, 0.8387, 0.637, 0.8698, 0.5871, 0.8698, 0.596, 0.8507, 0.596, 0.8507, 0.5871, 0.8576, 0.6434, 0.8575, 0.651, 0.8385, 0.651, 0.8385, 0.6434, 0.8698, 0.596, 0.8698, 0.605, 0.8507, 0.6051, 0.8507, 0.596, 0.7603, 0.4795, 0.7638, 0.4711, 0.7666, 0.4726, 0.7633, 0.4804, 0.8897, 0.8305, 0.8898, 0.8375, 0.8747, 0.8373, 0.8746, 0.8303, 0.7638, 0.4711, 0.7689, 0.4635, 0.7714, 0.4655, 0.7666, 0.4726, 0.8898, 0.8375, 0.8899, 0.8435, 0.8748, 0.8432, 0.8747, 0.8373, 0.7689, 0.4635, 0.7754, 0.4571, 0.7775, 0.4595, 0.7714, 0.4655, 0.8983, 0.4783, 0.8982, 0.4853, 0.8831, 0.4855, 0.8832, 0.4785, 0.7754, 0.4571, 0.7831, 0.4521, 0.7846, 0.4548, 0.7775, 0.4595, 0.8982, 0.4853, 0.8981, 0.4931, 0.883, 0.4932, 0.8831, 0.4855, 0.7831, 0.4521, 0.7916, 0.4486, 0.7926, 0.4516, 0.7846, 0.4548, 0.8981, 0.4931, 0.898, 0.5014, 0.883, 0.5014, 0.883, 0.4932, 0.7916, 0.4486, 0.8007, 0.4468, 0.801, 0.4499, 0.7926, 0.4516, 0.898, 0.5014, 0.898, 0.5099, 0.883, 0.5098, 0.883, 0.5014, 0.8007, 0.4468, 0.8099, 0.4468, 0.8096, 0.4499, 0.801, 0.4499, 0.898, 0.5099, 0.898, 0.5182, 0.883, 0.5181, 0.883, 0.5098, 0.8099, 0.4468, 0.8189, 0.4486, 0.818, 0.4516, 0.8096, 0.4499, 0.898, 0.5182, 0.8981, 0.526, 0.883, 0.5258, 0.883, 0.5181, 0.8189, 0.4486, 0.8275, 0.4521, 0.826, 0.4548, 0.818, 0.4516, 0.8981, 0.526, 0.8982, 0.5331, 0.8831, 0.5328, 0.883, 0.5258, 0.8275, 0.4521, 0.8351, 0.4571, 0.8331, 0.4595, 0.826, 0.4548, 0.8982, 0.5331, 0.8983, 0.5391, 0.8832, 0.5387, 0.8831, 0.5328, 0.8351, 0.4571, 0.8416, 0.4635, 0.8392, 0.4655, 0.8331, 0.4595, 0.8695, 0.771, 0.8696, 0.764, 0.8847, 0.7638, 0.8846, 0.7708, 0.8416, 0.4635, 0.8468, 0.4711, 0.844, 0.4726, 0.8392, 0.4655, 0.8696, 0.764, 0.8697, 0.7562, 0.8847, 0.7561, 0.8847, 0.7638, 0.8468, 0.4711, 0.8503, 0.4795, 0.8472, 0.4804, 0.844, 0.4726, 0.8697, 0.7562, 0.8697, 0.7479, 0.8848, 0.7478, 0.8847, 0.7561, 0.8503, 0.4795, 0.8521, 0.4884, 0.8489, 0.4887, 0.8472, 0.4804, 0.8697, 0.7479, 0.8697, 0.7394, 0.8848, 0.7394, 0.8848, 0.7478, 0.8521, 0.4884, 0.8521, 0.4975, 0.8489, 0.4972, 0.8489, 0.4887, 0.8697, 0.7394, 0.8697, 0.7311, 0.8847, 0.7312, 0.8848, 0.7394, 0.8521, 0.4975, 0.8503, 0.5064, 0.8472, 0.5055, 0.8489, 0.4972, 0.8697, 0.7311, 0.8696, 0.7233, 0.8847, 0.7235, 0.8847, 0.7312, 0.8503, 0.5064, 0.8468, 0.5148, 0.844, 0.5133, 0.8472, 0.5055, 0.8696, 0.7233, 0.8695, 0.7162, 0.8846, 0.7165, 0.8847, 0.7235, 0.8468, 0.5148, 0.8416, 0.5223, 0.8392, 0.5203, 0.844, 0.5133, 0.8911, 0.5691, 0.891, 0.5751, 0.8759, 0.5754, 0.876, 0.5695, 0.8416, 0.5223, 0.8351, 0.5288, 0.8331, 0.5263, 0.8392, 0.5203, 0.891, 0.5751, 0.8909, 0.5822, 0.8759, 0.5824, 0.8759, 0.5754, 0.8351, 0.5288, 0.8275, 0.5338, 0.826, 0.531, 0.8331, 0.5263, 0.8909, 0.5822, 0.8909, 0.59, 0.8758, 0.5901, 0.8759, 0.5824, 0.8275, 0.5338, 0.8189, 0.5373, 0.818, 0.5343, 0.826, 0.531, 0.8909, 0.59, 0.8909, 0.5983, 0.8758, 0.5984, 0.8758, 0.5901, 0.8189, 0.5373, 0.8099, 0.5391, 0.8096, 0.5359, 0.818, 0.5343, 0.8909, 0.5983, 0.8909, 0.6068, 0.8758, 0.6068, 0.8758, 0.5984, 0.8099, 0.5391, 0.8007, 0.5391, 0.801, 0.5359, 0.8096, 0.5359, 0.8909, 0.6068, 0.8909, 0.6151, 0.8759, 0.615, 0.8758, 0.6068, 0.8007, 0.5391, 0.7916, 0.5373, 0.7926, 0.5343, 0.801, 0.5359, 0.8909, 0.6151, 0.891, 0.6229, 0.8759, 0.6227, 0.8759, 0.615, 0.7916, 0.5373, 0.7831, 0.5338, 0.7846, 0.531, 0.7926, 0.5343, 0.891, 0.6229, 0.8911, 0.6299, 0.876, 0.6297, 0.8759, 0.6227, 0.7831, 0.5338, 0.7754, 0.5288, 0.7775, 0.5263, 0.7846, 0.531, 0.8899, 0.7768, 0.8898, 0.7827, 0.8747, 0.783, 0.8748, 0.7771, 0.7754, 0.5288, 0.7689, 0.5223, 0.7714, 0.5203, 0.7775, 0.5263, 0.8898, 0.7827, 0.8897, 0.7898, 0.8746, 0.79, 0.8747, 0.783, 0.7689, 0.5223, 0.7638, 0.5148, 0.7666, 0.5133, 0.7714, 0.5203, 0.8897, 0.7898, 0.8896, 0.7976, 0.8746, 0.7977, 0.8746, 0.79, 0.7638, 0.5148, 0.7603, 0.5064, 0.7633, 0.5055, 0.7666, 0.5133, 0.8896, 0.7976, 0.8896, 0.8059, 0.8745, 0.806, 0.8746, 0.7977, 0.7603, 0.5064, 0.7585, 0.4975, 0.7616, 0.4972, 0.7633, 0.5055, 0.8896, 0.8059, 0.8896, 0.8144, 0.8745, 0.8143, 0.8745, 0.806, 0.7585, 0.4975, 0.7585, 0.4884, 0.7616, 0.4887, 0.7616, 0.4972, 0.8896, 0.8144, 0.8896, 0.8227, 0.8746, 0.8226, 0.8745, 0.8143, 0.7585, 0.4884, 0.7603, 0.4795, 0.7633, 0.4804, 0.7616, 0.4887, 0.8896, 0.8227, 0.8897, 0.8305, 0.8746, 0.8303, 0.8746, 0.8226, 0.8575, 0.6947, 0.8576, 0.7022, 0.8385, 0.7022, 0.8385, 0.6947, 0.3524, 0.908, 0.3524, 0.1595, 0.3726, 0.1593, 0.3726, 0.9078, 0.3524, 0.983, 0.3726, 0.9828, 0.3708, 0.9968, 0.3511, 0.997, 0.3726, 0.9828, 0.3899, 0.9825, 0.3877, 0.9965, 0.3708, 0.9968, 0.7527, 0.01691, 0.7324, 0.01629, 0.7314, 0.002251, 0.7511, 0.002856, 0.7324, 0.01629, 0.7099, 0.0157, 0.7094, 0.00168, 0.7314, 0.002251, 0.7099, 0.0157, 0.6861, 0.01518, 0.6861, 0.001165, 0.7094, 0.00168, 0.6861, 0.01518, 0.6617, 0.01473, 0.6623, 0.0007244, 0.6861, 0.001165, 0.6617, 0.01473, 0.6378, 0.01437, 0.6389, 0.0003765, 0.6623, 0.0007244, 0.6378, 0.01437, 0.6153, 0.01412, 0.617, 0.0001344, 0.6389, 0.0003765, 0.6153, 0.01412, 0.5951, 0.01399, 0.5972, 7.321e-06, 0.617, 0.0001344, 0.5951, 0.01399, 0.5779, 0.01398, 0.5804, 0.0, 0.5972, 7.321e-06, 0.1748, 0.01451, 0.1546, 0.01426, 0.1532, 0.0002485, 0.173, 0.0004873, 0.1546, 0.01426, 0.1321, 0.01409, 0.1312, 8.391e-05, 0.1532, 0.0002485, 0.1321, 0.01409, 0.1082, 0.01401, 0.1079, 4.636e-08, 0.1312, 8.391e-05, 0.1082, 0.01401, 0.08384, 0.01401, 0.08412, 0.0, 0.1079, 4.636e-08, 0.08384, 0.01401, 0.05996, 0.01409, 0.06079, 8.391e-05, 0.08412, 0.0, 0.05996, 0.01409, 0.03746, 0.01426, 0.03881, 0.0002484, 0.06079, 8.391e-05, 0.03746, 0.01426, 0.01722, 0.01451, 0.01903, 0.0004872, 0.03881, 0.0002484, 0.5705, 0.01398, 0.5533, 0.01402, 0.5512, 3.577e-05, 0.568, 0.0, 0.5533, 0.01402, 0.5331, 0.01418, 0.5314, 0.0001964, 0.5512, 3.577e-05, 0.5331, 0.01418, 0.5106, 0.01447, 0.5094, 0.0004757, 0.5314, 0.0001964, 0.5106, 0.01447, 0.4867, 0.01486, 0.4861, 0.000863, 0.5094, 0.0004757, 0.4867, 0.01486, 0.4623, 0.01535, 0.4623, 0.001343, 0.4861, 0.000863, 0.4623, 0.01535, 0.4385, 0.01592, 0.439, 0.001898, 0.4623, 0.001343, 0.4385, 0.01592, 0.416, 0.01655, 0.417, 0.002507, 0.439, 0.001898, 0.416, 0.01655, 0.3957, 0.0172, 0.3973, 0.003145, 0.417, 0.002507, 0.1978, 0.9825, 0.215, 0.9828, 0.2169, 0.9968, 0.2, 0.9965, 0.215, 0.9828, 0.2353, 0.983, 0.2366, 0.997, 0.2169, 0.9968, 0.2353, 0.983, 0.2578, 0.9832, 0.2586, 0.9972, 0.2366, 0.997, 0.2578, 0.9832, 0.2817, 0.9833, 0.282, 0.9973, 0.2586, 0.9972, 0.2817, 0.9833, 0.306, 0.9833, 0.3057, 0.9973, 0.282, 0.9973, 0.306, 0.9833, 0.3299, 0.9832, 0.3291, 0.9972, 0.3057, 0.9973, 0.3299, 0.9832, 0.3524, 0.983, 0.3511, 0.997, 0.3291, 0.9972, 0.9145, 0.004572, 0.8929, 0.07462, 0.8838, 0.07285, 0.8911, 0.0, 0.7586, 0.766, 0.7585, 0.76, 0.8105, 0.76, 0.8106, 0.766, 0.7585, 0.7945, 0.7585, 0.7878, 0.8105, 0.7878, 0.8105, 0.7945, 0.8165, 0.8157, 0.8165, 0.8087, 0.8685, 0.8087, 0.8685, 0.8157, 0.7587, 0.771, 0.7586, 0.766, 0.8106, 0.766, 0.8107, 0.771, 0.7585, 0.8015, 0.7585, 0.7945, 0.8105, 0.7945, 0.8105, 0.8015, 0.8166, 0.8224, 0.8165, 0.8157, 0.8685, 0.8157, 0.8686, 0.8224, 0.8577, 0.7198, 0.8637, 0.7198, 0.8637, 0.771, 0.8577, 0.771, 0.7585, 0.8087, 0.7585, 0.8015, 0.8105, 0.8015, 0.8105, 0.8087, 0.8509, 0.7197, 0.8577, 0.7198, 0.8577, 0.771, 0.8509, 0.7709, 0.7585, 0.8157, 0.7585, 0.8087, 0.8105, 0.8087, 0.8105, 0.8157, 0.8438, 0.7197, 0.8509, 0.7197, 0.8509, 0.7709, 0.8438, 0.7709, 0.7585, 0.8224, 0.7585, 0.8157, 0.8105, 0.8157, 0.8105, 0.8224, 0.8365, 0.7197, 0.8438, 0.7197, 0.8438, 0.7709, 0.8365, 0.7709, 0.7586, 0.8284, 0.7585, 0.8224, 0.8105, 0.8224, 0.8106, 0.8284, 0.8293, 0.7197, 0.8365, 0.7197, 0.8365, 0.7709, 0.8293, 0.7709, 0.7586, 0.7194, 0.7587, 0.7143, 0.8107, 0.7143, 0.8106, 0.7194, 0.8226, 0.7198, 0.8293, 0.7197, 0.8293, 0.7709, 0.8226, 0.771, 0.7585, 0.7254, 0.7586, 0.7194, 0.8106, 0.7194, 0.8105, 0.7254, 0.8165, 0.7198, 0.8226, 0.7198, 0.8226, 0.771, 0.8165, 0.771, 0.7585, 0.7321, 0.7585, 0.7254, 0.8105, 0.7254, 0.8105, 0.7321, 0.8166, 0.7818, 0.8167, 0.7768, 0.8687, 0.7768, 0.8686, 0.7818, 0.7585, 0.7391, 0.7585, 0.7321, 0.8105, 0.7321, 0.8105, 0.7391, 0.8166, 0.7878, 0.8166, 0.7818, 0.8686, 0.7818, 0.8686, 0.7878, 0.7585, 0.7463, 0.7585, 0.7391, 0.8105, 0.7391, 0.8105, 0.7463, 0.8166, 0.8284, 0.8166, 0.8224, 0.8686, 0.8224, 0.8686, 0.8284, 0.8165, 0.7945, 0.8166, 0.7878, 0.8686, 0.7878, 0.8685, 0.7945, 0.7585, 0.7533, 0.7585, 0.7463, 0.8105, 0.7463, 0.8105, 0.7533, 0.7586, 0.7818, 0.7587, 0.7768, 0.8107, 0.7768, 0.8106, 0.7818, 0.8165, 0.8015, 0.8165, 0.7945, 0.8685, 0.7945, 0.8685, 0.8015, 0.7585, 0.76, 0.7585, 0.7533, 0.8105, 0.7533, 0.8105, 0.76, 0.7585, 0.7878, 0.7586, 0.7818, 0.8106, 0.7818, 0.8105, 0.7878, 0.8165, 0.8087, 0.8165, 0.8015, 0.8685, 0.8015, 0.8685, 0.8087, 0.8131, 0.7045, 0.8063, 0.7072, 0.7992, 0.7086, 0.7919, 0.7086, 0.7847, 0.7072, 0.778, 0.7045, 0.7719, 0.7005, 0.7667, 0.6954, 0.7627, 0.6894, 0.7599, 0.6828, 0.7585, 0.6757, 0.7585, 0.6685, 0.7599, 0.6615, 0.7627, 0.6549, 0.7667, 0.6489, 0.7719, 0.6438, 0.778, 0.6398, 0.7847, 0.637, 0.7919, 0.6356, 0.7992, 0.6356, 0.8063, 0.637, 0.8131, 0.6398, 0.8191, 0.6438, 0.8243, 0.6489, 0.8283, 0.6549, 0.8311, 0.6615, 0.8326, 0.6685, 0.8326, 0.6757, 0.8311, 0.6828, 0.8283, 0.6894, 0.8243, 0.6954, 0.8191, 0.7005, 0.3524, 0.983, 0.3524, 0.908, 0.3726, 0.9078, 0.3726, 0.9828, 0.2817, 0.9833, 0.2817, 0.9083, 0.306, 0.9083, 0.306, 0.9833, 0.5106, 0.01447, 0.5121, 0.08946, 0.4882, 0.08985, 0.4867, 0.01486, 0.1546, 0.01426, 0.1546, 0.08927, 0.1321, 0.0891, 0.1321, 0.01409, 0.7527, 0.01691, 0.7512, 0.0919, 0.731, 0.09128, 0.7324, 0.01629, 0.05996, 0.01409, 0.05996, 0.0891, 0.03746, 0.08927, 0.03746, 0.01426, 0.6617, 0.01473, 0.6603, 0.08972, 0.6364, 0.08936, 0.6378, 0.01437, 0.2578, 0.9832, 0.2578, 0.9082, 0.2817, 0.9083, 0.2817, 0.9833, 0.5331, 0.01418, 0.5346, 0.08917, 0.5121, 0.08946, 0.5106, 0.01447, 0.1748, 0.01451, 0.1748, 0.08951, 0.1546, 0.08927, 0.1546, 0.01426, 0.3726, 0.9828, 0.3726, 0.9078, 0.3899, 0.9075, 0.3899, 0.9825, 0.4385, 0.01592, 0.44, 0.09091, 0.4175, 0.09154, 0.416, 0.01655, 0.08384, 0.01401, 0.08384, 0.08901, 0.05996, 0.0891, 0.05996, 0.01409, 0.6861, 0.01518, 0.6846, 0.09017, 0.6603, 0.08972, 0.6617, 0.01473, 0.2353, 0.983, 0.2353, 0.908, 0.2578, 0.9082, 0.2578, 0.9832, 0.5533, 0.01402, 0.5549, 0.08901, 0.5346, 0.08917, 0.5331, 0.01418, 0.192, 0.01482, 0.192, 0.08982, 0.1748, 0.08951, 0.1748, 0.01451, 0.4623, 0.01535, 0.4639, 0.09034, 0.44, 0.09091, 0.4385, 0.01592, 0.1082, 0.01401, 0.1082, 0.08901, 0.08384, 0.08901, 0.08384, 0.01401, 0.7099, 0.0157, 0.7085, 0.0907, 0.6846, 0.09017, 0.6861, 0.01518, 0.215, 0.9828, 0.215, 0.9078, 0.2353, 0.908, 0.2353, 0.983, 0.5705, 0.01398, 0.5721, 0.08897, 0.5549, 0.08901, 0.5533, 0.01402, 0.6153, 0.01412, 0.6139, 0.08911, 0.5937, 0.08898, 0.5951, 0.01399, 0.306, 0.9833, 0.306, 0.9083, 0.3299, 0.9082, 0.3299, 0.9832, 0.4867, 0.01486, 0.4882, 0.08985, 0.4639, 0.09034, 0.4623, 0.01535, 0.1321, 0.01409, 0.1321, 0.0891, 0.1082, 0.08901, 0.1082, 0.01401, 0.7324, 0.01629, 0.731, 0.09128, 0.7085, 0.0907, 0.7099, 0.0157, 0.1978, 0.9825, 0.1978, 0.9075, 0.215, 0.9078, 0.215, 0.9828, 0.03746, 0.01426, 0.03746, 0.08927, 0.01722, 0.08951, 0.01722, 0.01451, 0.416, 0.01655, 0.4175, 0.09154, 0.3973, 0.09219, 0.3957, 0.0172, 0.6378, 0.01437, 0.6364, 0.08936, 0.6139, 0.08911, 0.6153, 0.01412, 0.3299, 0.9832, 0.3299, 0.9082, 0.3524, 0.908, 0.3524, 0.983])
me_cylinder.materials.append(mat_injector)
me_cylinder.use_paint_bone_selection = False
me_cylinder.use_paint_mask = True
me_cylinder.update()

# ---- objects
ob_injector = bpy.data.objects.new('injector', me_cylinder)

# ---- transforms, parenting, visibility, modifiers, constraints
ob_injector.location = (0.0, 0.0, 0.0)
_m = ob_injector.modifiers.new('Auto Smooth', 'NODES')
_m.node_group = ng_auto_smooth
_gi = [s.identifier for s in ng_auto_smooth.interface.items_tree if s.item_type == 'SOCKET' and s.in_out == 'INPUT']
_m[_gi[1]] = 0.5236  # Angle

# ---- collection membership
scene.collection.objects.link(ob_injector)

# ---- scene / render settings (as saved in the file)
scene.frame_start = 1; scene.frame_end = 250; scene.frame_set(0)
scene.render.engine = 'BLENDER_EEVEE_NEXT'
scene.cycles.sampling_pattern = 'TABULATED_SOBOL'
scene.view_settings.view_transform = 'Filmic'
bpy.context.view_layer.update()

# ---- added for rendering (the .blend has no active camera and no usable light): camera, sun
cam_auto = bpy.data.cameras.new('AutoCamera')
cam_auto.lens = 50.0
cam_auto.sensor_width = 36.0
cam_auto.clip_end = 1000.0
ob_auto_camera = bpy.data.objects.new('AutoCamera', cam_auto)
scene.collection.objects.link(ob_auto_camera)
ob_auto_camera.location = (0.17661, -0.222054, 0.148036)
ob_auto_camera.rotation_euler = (1.09748, -7.21219e-08, 0.694738)
scene.camera = ob_auto_camera
light_auto_sun = bpy.data.lights.new('AutoSun', 'SUN')
light_auto_sun.energy = 3.0
light_auto_sun.angle = 0.0523599
ob_auto_sun = bpy.data.objects.new('AutoSun', light_auto_sun)
scene.collection.objects.link(ob_auto_sun)
ob_auto_sun.rotation_euler = (0.872665, 0.174533, 0.523599)
bpy.context.view_layer.update()
